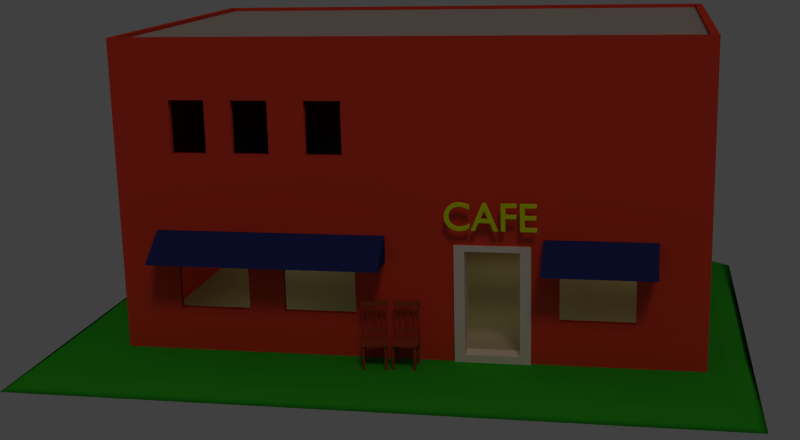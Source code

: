 # Source: cafe.blend  (saved by Blender 2.74.0; exported with 4.5.12 LTS)
import bpy
from mathutils import Matrix  # noqa: F401  (used for matrix-valued properties, if any)

bpy.ops.wm.read_factory_settings(use_empty=True)
scene = bpy.context.scene
scene.name = 'Scene'

# ---- collections
col_collection_1 = bpy.data.collections.new('Collection 1'); scene.collection.children.link(col_collection_1)
col_collection_10 = bpy.data.collections.new('Collection 10'); scene.collection.children.link(col_collection_10)

# ---- materials (node trees are filled in below, after node groups)
mat_wood = bpy.data.materials.new('wood')
mat_wood.alpha_threshold = 0.0
mat_wood.use_transparent_shadow = False
mat_wood.diffuse_color = (0.354, 0.06793, 0.02509, 1.0)
mat_wood.roughness = 0.5
mat_wood.line_color = (0.0, 0.0, 0.0, 1.0)
mat_cement = bpy.data.materials.new('cement')
mat_cement.alpha_threshold = 0.0
mat_cement.use_transparent_shadow = False
mat_cement.diffuse_color = (0.491, 0.491, 0.491, 1.0)
mat_cement.roughness = 0.5
mat_brick = bpy.data.materials.new('brick')
mat_brick.alpha_threshold = 0.0
mat_brick.use_transparent_shadow = False
mat_brick.diffuse_color = (0.7893, 0.06768, 0.03718, 1.0)
mat_brick.roughness = 0.5
mat_material_002 = bpy.data.materials.new('Material.002')
mat_material_002.alpha_threshold = 0.0
mat_material_002.use_transparent_shadow = False
mat_material_002.diffuse_color = (0.7228, 1.0, 0.0, 1.0)
mat_material_002.specular_color = (0.7228, 1.0, 0.0)
mat_material_002.roughness = 0.5
mat_material_002.specular_intensity = 1.0
mat_material_001 = bpy.data.materials.new('Material.001')
mat_material_001.alpha_threshold = 0.0
mat_material_001.use_transparent_shadow = False
mat_material_001.diffuse_color = (0.02257, 0.03801, 0.2058, 1.0)
mat_material_001.roughness = 0.5
mat_grass = bpy.data.materials.new('grass')
mat_grass.alpha_threshold = 0.0
mat_grass.use_transparent_shadow = False
mat_grass.diffuse_color = (0.02945, 0.491, 0.02404, 1.0)
mat_grass.roughness = 0.5
mat_grass.specular_intensity = 0.0

# ---- material node trees

# ---- world
world_world = bpy.data.worlds.new('World'); scene.world = world_world
world_world.color = (0.05088, 0.05088, 0.05088)
world_world.use_sun_shadow = False
world_world.sun_shadow_jitter_overblur = 0.0
world_world.cycles.sampling_method = 'MANUAL'
world_world.cycles.sample_map_resolution = 256

# ---- cameras
cam_camera = bpy.data.cameras.new('Camera')
cam_camera.clip_start = 1.0
cam_camera.clip_end = 200.0
cam_camera.lens = 49.24
cam_camera.sensor_width = 32.0
cam_camera.sensor_height = 18.0
cam_camera.ortho_scale = 7.314
cam_camera.lens_unit = 'FOV'
cam_camera.dof.focus_distance = 0.0
cam_camera.dof.aperture_fstop = 128.0

# ---- lights
light_lamp = bpy.data.lights.new('Lamp', 'SUN')
light_lamp.color = (1.0, 0.6482, 0.4589)
light_lamp.transmission_factor = 0.0
light_lamp.cutoff_distance = 30.0
light_lamp.angle = 0.1993
light_lamp.energy = 0.27
light_lamp.shadow_buffer_clip_start = 1.001
light_lamp.shadow_soft_size = 0.1
light_lamp.shadow_cascade_max_distance = 1000.0
light_lamp.cycles.use_multiple_importance_sampling = False
light_area_006 = bpy.data.lights.new('Area.006', 'AREA')
light_area_006.color = (0.179, 0.3735, 1.0)
light_area_006.transmission_factor = 0.0
light_area_006.energy = 3.927
light_area_006.shadow_buffer_clip_start = 0.5
light_area_006.shadow_soft_size = 0.315
light_area_006.shadow_maximum_resolution = 0.006
light_area_006.use_absolute_resolution = True
light_area_006.size = 0.315
light_area_006.size_y = 0.1
light_area_006.cycles.use_multiple_importance_sampling = False
light_area_005 = bpy.data.lights.new('Area.005', 'AREA')
light_area_005.color = (1.0, 0.947, 0.3368)
light_area_005.transmission_factor = 0.0
light_area_005.energy = 47.12
light_area_005.shadow_buffer_clip_start = 0.5
light_area_005.shadow_soft_size = 0.1
light_area_005.shadow_maximum_resolution = 0.006
light_area_005.use_absolute_resolution = True
light_area_005.size = 0.1
light_area_005.size_y = 0.1
light_area_005.cycles.use_multiple_importance_sampling = False
light_area_004 = bpy.data.lights.new('Area.004', 'AREA')
light_area_004.color = (1.0, 0.947, 0.3368)
light_area_004.transmission_factor = 0.0
light_area_004.energy = 47.12
light_area_004.shadow_buffer_clip_start = 0.5
light_area_004.shadow_soft_size = 0.1
light_area_004.shadow_maximum_resolution = 0.006
light_area_004.use_absolute_resolution = True
light_area_004.size = 0.1
light_area_004.size_y = 0.1
light_area_004.cycles.use_multiple_importance_sampling = False
light_area_003 = bpy.data.lights.new('Area.003', 'AREA')
light_area_003.color = (1.0, 0.947, 0.3368)
light_area_003.transmission_factor = 0.0
light_area_003.energy = 47.12
light_area_003.shadow_buffer_clip_start = 0.5
light_area_003.shadow_soft_size = 0.1
light_area_003.shadow_maximum_resolution = 0.006
light_area_003.use_absolute_resolution = True
light_area_003.size = 0.1
light_area_003.size_y = 0.1
light_area_003.cycles.use_multiple_importance_sampling = False
light_area_002 = bpy.data.lights.new('Area.002', 'AREA')
light_area_002.color = (1.0, 0.947, 0.3368)
light_area_002.transmission_factor = 0.0
light_area_002.energy = 47.12
light_area_002.shadow_buffer_clip_start = 0.5
light_area_002.shadow_soft_size = 0.1
light_area_002.shadow_maximum_resolution = 0.006
light_area_002.use_absolute_resolution = True
light_area_002.size = 0.1
light_area_002.size_y = 0.1
light_area_002.cycles.use_multiple_importance_sampling = False
light_area_001 = bpy.data.lights.new('Area.001', 'AREA')
light_area_001.color = (1.0, 0.947, 0.3368)
light_area_001.transmission_factor = 0.0
light_area_001.energy = 47.12
light_area_001.shadow_buffer_clip_start = 0.5
light_area_001.shadow_soft_size = 0.1
light_area_001.shadow_maximum_resolution = 0.006
light_area_001.use_absolute_resolution = True
light_area_001.size = 0.1
light_area_001.size_y = 0.1
light_area_001.cycles.use_multiple_importance_sampling = False
light_area = bpy.data.lights.new('Area', 'AREA')
light_area.color = (1.0, 0.947, 0.3368)
light_area.transmission_factor = 0.0
light_area.energy = 47.12
light_area.shadow_buffer_clip_start = 0.5
light_area.shadow_soft_size = 0.1
light_area.shadow_maximum_resolution = 0.006
light_area.use_absolute_resolution = True
light_area.size = 0.1
light_area.size_y = 0.1
light_area.cycles.use_multiple_importance_sampling = False

# ---- meshes
me_cube_033 = bpy.data.meshes.new('Cube.033')
me_cube_033.from_pydata([(0.9069, 0.8571, 0.07096), (0.9069, 0.8571, 2.596), (0.9319, 0.8504, 0.07096), (0.9319, 0.8504, 2.596), (0.9502, 0.8321, 0.07096), (0.9502, 0.8321, 2.596), (0.9569, 0.8071, 0.07096), (0.9569, 0.8071, 2.596), (0.9502, 0.7821, 0.07096), (0.9502, 0.7821, 2.596), (0.9319, 0.7638, 0.07096), (0.9319, 0.7638, 2.596), (0.9069, 0.7571, 0.07096), (0.9069, 0.7571, 2.596), (0.8819, 0.7638, 0.07096), (0.8819, 0.7638, 2.596), (0.8636, 0.7821, 0.07096), (0.8636, 0.7821, 2.596), (0.8569, 0.8071, 0.07096), (0.8569, 0.8071, 2.596), (0.8636, 0.8321, 0.07096), (0.8636, 0.8321, 2.596), (0.8819, 0.8504, 0.07096), (0.8819, 0.8504, 2.596), (0.1234, 0.9727, 0.6281), (0.1234, 0.9727, 2.596), (0.1484, 0.966, 0.6281), (0.1484, 0.966, 2.596), (0.1667, 0.9477, 0.6281), (0.1667, 0.9477, 2.596), (0.1734, 0.9227, 0.6281), (0.1734, 0.9227, 2.596), (0.1667, 0.8977, 0.6281), (0.1667, 0.8977, 2.596), (0.1484, 0.8794, 0.6281), (0.1484, 0.8794, 2.596), (0.1234, 0.8727, 0.6281), (0.1234, 0.8727, 2.596), (0.09842, 0.8794, 0.6281), (0.09842, 0.8794, 2.596), (0.08012, 0.8977, 0.6281), (0.08012, 0.8977, 2.596), (0.07342, 0.9227, 0.6281), (0.07342, 0.9227, 2.596), (0.08012, 0.9477, 0.6281), (0.08012, 0.9477, 2.596), (0.09842, 0.966, 0.6281), (0.09842, 0.966, 2.596), (0.5079, 0.9383, 0.6281), (0.5079, 0.9383, 2.596), (0.5329, 0.9316, 0.6281), (0.5329, 0.9316, 2.596), (0.5512, 0.9133, 0.6281), (0.5512, 0.9133, 2.596), (0.5579, 0.8883, 0.6281), (0.5579, 0.8883, 2.596), (0.5512, 0.8633, 0.6281), (0.5512, 0.8633, 2.596), (0.5329, 0.8449, 0.6281), (0.5329, 0.8449, 2.596), (0.5079, 0.8383, 0.6281), (0.5079, 0.8383, 2.596), (0.4829, 0.8449, 0.6281), (0.4829, 0.8449, 2.596), (0.4646, 0.8633, 0.6281), (0.4646, 0.8633, 2.596), (0.4579, 0.8883, 0.6281), (0.4579, 0.8883, 2.596), (0.4646, 0.9133, 0.6281), (0.4646, 0.9133, 2.596), (0.4829, 0.9316, 0.6281), (0.4829, 0.9316, 2.596), (1.0, 0.9056, 0.6479), (1.0, 0.9056, 0.5153), (1.0, 0.6637, 0.6479), (1.0, 0.6637, 0.5153), (-1.0, 0.9056, 0.6479), (-1.0, 0.9056, 0.5153), (-1.0, 0.6637, 0.6479), (-1.0, 0.6637, 0.5153), (1.0, 1.0, 0.08231), (1.0, 1.0, -0.08231), (1.0, -1.0, 0.08231), (1.0, -1.0, -0.08231), (-1.0, 1.0, 0.08231), (-1.0, 1.0, -0.08231), (-1.0, -1.0, 0.08231), (-1.0, -1.0, -0.08231), (-0.9069, 0.8571, 0.07096), (-0.9069, 0.8571, 2.596), (-0.9319, 0.8504, 0.07096), (-0.9319, 0.8504, 2.596), (-0.9502, 0.8321, 0.07096), (-0.9502, 0.8321, 2.596), (-0.9569, 0.8071, 0.07096), (-0.9569, 0.8071, 2.596), (-0.9502, 0.7821, 0.07096), (-0.9502, 0.7821, 2.596), (-0.9319, 0.7638, 0.07096), (-0.9319, 0.7638, 2.596), (-0.9069, 0.7571, 0.07096), (-0.9069, 0.7571, 2.596), (-0.8819, 0.7638, 0.07096), (-0.8819, 0.7638, 2.596), (-0.8636, 0.7821, 0.07096), (-0.8636, 0.7821, 2.596), (-0.8569, 0.8071, 0.07096), (-0.8569, 0.8071, 2.596), (-0.8636, 0.8321, 0.07096), (-0.8636, 0.8321, 2.596), (-0.8819, 0.8504, 0.07096), (-0.8819, 0.8504, 2.596), (-0.1234, 0.9727, 0.6281), (-0.1234, 0.9727, 2.596), (-0.1484, 0.966, 0.6281), (-0.1484, 0.966, 2.596), (-0.1667, 0.9477, 0.6281), (-0.1667, 0.9477, 2.596), (-0.1734, 0.9227, 0.6281), (-0.1734, 0.9227, 2.596), (-0.1667, 0.8977, 0.6281), (-0.1667, 0.8977, 2.596), (-0.1484, 0.8794, 0.6281), (-0.1484, 0.8794, 2.596), (-0.1234, 0.8727, 0.6281), (-0.1234, 0.8727, 2.596), (-0.09842, 0.8794, 0.6281), (-0.09842, 0.8794, 2.596), (-0.08012, 0.8977, 0.6281), (-0.08012, 0.8977, 2.596), (-0.07342, 0.9227, 0.6281), (-0.07342, 0.9227, 2.596), (-0.08012, 0.9477, 0.6281), (-0.08012, 0.9477, 2.596), (-0.09842, 0.966, 0.6281), (-0.09842, 0.966, 2.596), (-0.5079, 0.9383, 0.6281), (-0.5079, 0.9383, 2.596), (-0.5329, 0.9316, 0.6281), (-0.5329, 0.9316, 2.596), (-0.5512, 0.9133, 0.6281), (-0.5512, 0.9133, 2.596), (-0.5579, 0.8883, 0.6281), (-0.5579, 0.8883, 2.596), (-0.5512, 0.8633, 0.6281), (-0.5512, 0.8633, 2.596), (-0.5329, 0.8449, 0.6281), (-0.5329, 0.8449, 2.596), (-0.5079, 0.8383, 0.6281), (-0.5079, 0.8383, 2.596), (-0.4829, 0.8449, 0.6281), (-0.4829, 0.8449, 2.596), (-0.4646, 0.8633, 0.6281), (-0.4646, 0.8633, 2.596), (-0.4579, 0.8883, 0.6281), (-0.4579, 0.8883, 2.596), (-0.4646, 0.9133, 0.6281), (-0.4646, 0.9133, 2.596), (-0.4829, 0.9316, 0.6281), (-0.4829, 0.9316, 2.596), (-0.75, 0.7566, 0.5153), (-0.5, 0.7964, 0.5153), (-0.25, 0.817, 0.5153), (0.0, 0.8272, 0.5153), (0.25, 0.817, 0.5153), (0.5, 0.7964, 0.5153), (0.75, 0.7566, 0.5153), (-0.75, 0.9985, 0.6479), (-0.5, 1.038, 0.6479), (-0.25, 1.059, 0.6479), (0.0, 1.069, 0.6479), (0.25, 1.059, 0.6479), (0.5, 1.038, 0.6479), (0.75, 0.9985, 0.6479), (0.75, 0.7566, 0.6479), (0.5, 0.7964, 0.6479), (0.25, 0.817, 0.6479), (0.0, 0.8272, 0.6479), (-0.25, 0.817, 0.6479), (-0.5, 0.7964, 0.6479), (-0.75, 0.7566, 0.6479), (0.75, 0.9985, 0.5153), (0.5, 1.038, 0.5153), (0.25, 1.059, 0.5153), (0.0, 1.069, 0.5153), (-0.25, 1.059, 0.5153), (-0.5, 1.038, 0.5153), (-0.75, 0.9985, 0.5153), (-1.0, 0.6637, 2.526), (-1.0, 0.6637, 3.0), (1.0, 0.6637, 2.526), (1.0, 0.6637, 3.0), (-1.0, 0.9056, 2.526), (-1.0, 0.9056, 3.0), (1.0, 0.9056, 2.526), (1.0, 0.9056, 3.0), (-0.75, 0.7566, 2.526), (-0.5, 0.7964, 2.526), (-0.25, 0.817, 2.526), (0.0, 0.8272, 2.526), (0.25, 0.817, 2.526), (0.5, 0.7964, 2.526), (0.75, 0.7566, 2.526), (-0.75, 0.9985, 2.9), (-0.5, 1.038, 2.9), (-0.25, 1.059, 2.9), (0.0, 1.069, 2.9), (0.25, 1.059, 2.9), (0.5, 1.038, 2.9), (0.75, 0.9985, 2.9), (0.75, 0.7566, 2.9), (0.5, 0.7964, 2.9), (0.25, 0.817, 2.9), (0.0, 0.8272, 2.9), (-0.25, 0.817, 2.9), (-0.5, 0.7964, 2.9), (-0.75, 0.7566, 2.9), (0.75, 0.9985, 2.526), (0.5, 1.038, 2.526), (0.25, 1.059, 2.526), (0.0, 1.069, 2.526), (-0.25, 1.059, 2.526), (-0.5, 1.038, 2.526), (-0.75, 0.9985, 2.526), (0.8283, 0.9477, -0.06611), (0.8283, 0.9477, -1.96), (-0.8128, 0.9477, -1.96), (-0.8128, 0.9477, -0.06611), (-0.7089, 0.8877, -1.96), (-0.7089, 0.8877, -0.06611), (-0.7089, 0.7677, -1.96), (-0.7089, 0.7677, -0.06611), (-0.8128, 0.7077, -1.96), (-0.8128, 0.7077, -0.06611), (-0.9167, 0.7677, -1.96), (-0.9167, 0.7677, -0.06611), (-0.9167, 0.8877, -1.96), (-0.9167, 0.8877, -0.06611), (0.9322, 0.8877, -1.96), (0.9322, 0.8877, -0.06611), (0.9322, 0.7677, -1.96), (0.9322, 0.7677, -0.06611), (0.8283, 0.7077, -1.96), (0.8283, 0.7077, -0.06611), (0.7244, 0.7677, -1.96), (0.7244, 0.7677, -0.06611), (0.7244, 0.8877, -1.96), (0.7244, 0.8877, -0.06611), (0.8283, -0.6723, -0.06611), (0.8283, -0.6723, -1.96), (0.9322, -0.7323, -1.96), (0.9322, -0.7323, -0.06611), (0.9322, -0.8523, -1.96), (0.9322, -0.8523, -0.06611), (0.8283, -0.9123, -1.96), (0.8283, -0.9123, -0.06611), (0.7244, -0.8523, -1.96), (0.7244, -0.8523, -0.06611), (0.7244, -0.7323, -1.96), (0.7244, -0.7323, -0.06611), (-0.8128, -0.6723, -1.96), (-0.8128, -0.6723, -0.06611), (-0.7089, -0.7323, -1.96), (-0.7089, -0.7323, -0.06611), (-0.7089, -0.8523, -1.96), (-0.7089, -0.8523, -0.06611), (-0.8128, -0.9123, -1.96), (-0.8128, -0.9123, -0.06611), (-0.9167, -0.8523, -1.96), (-0.9167, -0.8523, -0.06611), (-0.9167, -0.7323, -1.96), (-0.9167, -0.7323, -0.06611), (0.7531, -0.7667, -1.115), (0.7531, -0.7667, -0.9207), (0.7531, 0.8172, -1.115), (0.7531, 0.8172, -0.9207), (0.8927, -0.7667, -1.115), (0.8927, -0.7667, -0.9207), (0.8927, 0.8172, -1.115), (0.8927, 0.8172, -0.9207), (-0.8812, -0.7667, -1.115), (-0.8812, -0.7667, -0.9207), (-0.8812, 0.8172, -1.115), (-0.8812, 0.8172, -0.9207), (-0.7415, -0.7667, -1.115), (-0.7415, -0.7667, -0.9207), (-0.7415, 0.8172, -1.115), (-0.7415, 0.8172, -0.9207)], [], [(0, 1, 3, 2), (2, 3, 5, 4), (4, 5, 7, 6), (6, 7, 9, 8), (8, 9, 11, 10), (10, 11, 13, 12), (12, 13, 15, 14), (14, 15, 17, 16), (16, 17, 19, 18), (18, 19, 21, 20), (3, 1, 23, 21, 19, 17, 15, 13, 11, 9, 7, 5), (22, 23, 1, 0), (20, 21, 23, 22), (0, 2, 4, 6, 8, 10, 12, 14, 16, 18, 20, 22), (24, 25, 27, 26), (26, 27, 29, 28), (28, 29, 31, 30), (30, 31, 33, 32), (32, 33, 35, 34), (34, 35, 37, 36), (36, 37, 39, 38), (38, 39, 41, 40), (40, 41, 43, 42), (42, 43, 45, 44), (27, 25, 47, 45, 43, 41, 39, 37, 35, 33, 31, 29), (46, 47, 25, 24), (44, 45, 47, 46), (24, 26, 28, 30, 32, 34, 36, 38, 40, 42, 44, 46), (48, 49, 51, 50), (50, 51, 53, 52), (52, 53, 55, 54), (54, 55, 57, 56), (56, 57, 59, 58), (58, 59, 61, 60), (60, 61, 63, 62), (62, 63, 65, 64), (64, 65, 67, 66), (66, 67, 69, 68), (51, 49, 71, 69, 67, 65, 63, 61, 59, 57, 55, 53), (70, 71, 49, 48), (68, 69, 71, 70), (48, 50, 52, 54, 56, 58, 60, 62, 64, 66, 68, 70), (180, 78, 79, 160), (166, 181, 73, 75), (180, 167, 76, 78), (72, 74, 75, 73), (173, 72, 73, 181), (78, 76, 77, 79), (82, 80, 84, 86), (87, 85, 81, 83), (82, 86, 87, 83), (80, 82, 83, 81), (84, 80, 81, 85), (86, 84, 85, 87), (88, 90, 91, 89), (90, 92, 93, 91), (92, 94, 95, 93), (94, 96, 97, 95), (96, 98, 99, 97), (98, 100, 101, 99), (100, 102, 103, 101), (102, 104, 105, 103), (104, 106, 107, 105), (106, 108, 109, 107), (91, 93, 95, 97, 99, 101, 103, 105, 107, 109, 111, 89), (110, 88, 89, 111), (108, 110, 111, 109), (88, 110, 108, 106, 104, 102, 100, 98, 96, 94, 92, 90), (112, 114, 115, 113), (114, 116, 117, 115), (116, 118, 119, 117), (118, 120, 121, 119), (120, 122, 123, 121), (122, 124, 125, 123), (124, 126, 127, 125), (126, 128, 129, 127), (128, 130, 131, 129), (130, 132, 133, 131), (115, 117, 119, 121, 123, 125, 127, 129, 131, 133, 135, 113), (134, 112, 113, 135), (132, 134, 135, 133), (112, 134, 132, 130, 128, 126, 124, 122, 120, 118, 116, 114), (136, 138, 139, 137), (138, 140, 141, 139), (140, 142, 143, 141), (142, 144, 145, 143), (144, 146, 147, 145), (146, 148, 149, 147), (148, 150, 151, 149), (150, 152, 153, 151), (152, 154, 155, 153), (154, 156, 157, 155), (139, 141, 143, 145, 147, 149, 151, 153, 155, 157, 159, 137), (158, 136, 137, 159), (156, 158, 159, 157), (136, 158, 156, 154, 152, 150, 148, 146, 144, 142, 140, 138), (76, 167, 187, 77), (167, 168, 186, 187), (168, 169, 185, 186), (169, 170, 184, 185), (170, 171, 183, 184), (171, 172, 182, 183), (172, 173, 181, 182), (74, 72, 173, 174), (174, 173, 172, 175), (175, 172, 171, 176), (176, 171, 170, 177), (177, 170, 169, 178), (178, 169, 168, 179), (179, 168, 167, 180), (79, 77, 187, 160), (160, 187, 186, 161), (161, 186, 185, 162), (162, 185, 184, 163), (163, 184, 183, 164), (164, 183, 182, 165), (165, 182, 181, 166), (74, 174, 166, 75), (174, 175, 165, 166), (175, 176, 164, 165), (176, 177, 163, 164), (177, 178, 162, 163), (178, 179, 161, 162), (179, 180, 160, 161), (209, 195, 194, 217), (216, 189, 188, 196), (202, 217, 194, 190), (189, 193, 192, 188), (195, 191, 190, 194), (216, 203, 193, 189), (193, 203, 223, 192), (203, 204, 222, 223), (204, 205, 221, 222), (205, 206, 220, 221), (206, 207, 219, 220), (207, 208, 218, 219), (208, 209, 217, 218), (191, 195, 209, 210), (210, 209, 208, 211), (211, 208, 207, 212), (212, 207, 206, 213), (213, 206, 205, 214), (214, 205, 204, 215), (215, 204, 203, 216), (188, 192, 223, 196), (196, 223, 222, 197), (197, 222, 221, 198), (198, 221, 220, 199), (199, 220, 219, 200), (200, 219, 218, 201), (201, 218, 217, 202), (191, 210, 202, 190), (210, 211, 201, 202), (211, 212, 200, 201), (212, 213, 199, 200), (213, 214, 198, 199), (214, 215, 197, 198), (215, 216, 196, 197), (254, 255, 257, 256), (242, 243, 245, 244), (226, 227, 229, 228), (252, 253, 255, 254), (240, 241, 243, 242), (228, 229, 231, 230), (244, 245, 247, 246), (238, 239, 241, 240), (230, 231, 233, 232), (246, 247, 224, 225), (225, 224, 239, 238), (232, 233, 235, 234), (229, 227, 237, 235, 233, 231), (236, 237, 227, 226), (234, 235, 237, 236), (225, 238, 240, 242, 244, 246), (239, 224, 247, 245, 243, 241), (226, 228, 230, 232, 234, 236), (256, 257, 259, 258), (250, 251, 253, 252), (258, 259, 248, 249), (249, 248, 251, 250), (249, 250, 252, 254, 256, 258), (251, 248, 259, 257, 255, 253), (260, 261, 263, 262), (262, 263, 265, 264), (264, 265, 267, 266), (266, 267, 269, 268), (263, 261, 271, 269, 267, 265), (270, 271, 261, 260), (268, 269, 271, 270), (260, 262, 264, 266, 268, 270), (273, 275, 274, 272), (275, 279, 278, 274), (279, 277, 276, 278), (277, 273, 272, 276), (272, 274, 278, 276), (277, 279, 275, 273), (281, 283, 282, 280), (283, 287, 286, 282), (287, 285, 284, 286), (285, 281, 280, 284), (280, 282, 286, 284), (285, 287, 283, 281)])
me_cube_033.materials.append(mat_wood)
me_cube_033.use_remesh_preserve_volume = False
me_cube_033.use_remesh_preserve_attributes = False
me_cube_033.use_mirror_vertex_groups = False
me_cube_033.update()
me_cube = bpy.data.meshes.new('Cube')
me_cube.from_pydata([(0.9069, 0.8571, 0.07096), (0.9069, 0.8571, 2.596), (0.9319, 0.8504, 0.07096), (0.9319, 0.8504, 2.596), (0.9502, 0.8321, 0.07096), (0.9502, 0.8321, 2.596), (0.9569, 0.8071, 0.07096), (0.9569, 0.8071, 2.596), (0.9502, 0.7821, 0.07096), (0.9502, 0.7821, 2.596), (0.9319, 0.7638, 0.07096), (0.9319, 0.7638, 2.596), (0.9069, 0.7571, 0.07096), (0.9069, 0.7571, 2.596), (0.8819, 0.7638, 0.07096), (0.8819, 0.7638, 2.596), (0.8636, 0.7821, 0.07096), (0.8636, 0.7821, 2.596), (0.8569, 0.8071, 0.07096), (0.8569, 0.8071, 2.596), (0.8636, 0.8321, 0.07096), (0.8636, 0.8321, 2.596), (0.8819, 0.8504, 0.07096), (0.8819, 0.8504, 2.596), (0.1234, 0.9727, 0.6281), (0.1234, 0.9727, 2.596), (0.1484, 0.966, 0.6281), (0.1484, 0.966, 2.596), (0.1667, 0.9477, 0.6281), (0.1667, 0.9477, 2.596), (0.1734, 0.9227, 0.6281), (0.1734, 0.9227, 2.596), (0.1667, 0.8977, 0.6281), (0.1667, 0.8977, 2.596), (0.1484, 0.8794, 0.6281), (0.1484, 0.8794, 2.596), (0.1234, 0.8727, 0.6281), (0.1234, 0.8727, 2.596), (0.09842, 0.8794, 0.6281), (0.09842, 0.8794, 2.596), (0.08012, 0.8977, 0.6281), (0.08012, 0.8977, 2.596), (0.07342, 0.9227, 0.6281), (0.07342, 0.9227, 2.596), (0.08012, 0.9477, 0.6281), (0.08012, 0.9477, 2.596), (0.09842, 0.966, 0.6281), (0.09842, 0.966, 2.596), (0.5079, 0.9383, 0.6281), (0.5079, 0.9383, 2.596), (0.5329, 0.9316, 0.6281), (0.5329, 0.9316, 2.596), (0.5512, 0.9133, 0.6281), (0.5512, 0.9133, 2.596), (0.5579, 0.8883, 0.6281), (0.5579, 0.8883, 2.596), (0.5512, 0.8633, 0.6281), (0.5512, 0.8633, 2.596), (0.5329, 0.8449, 0.6281), (0.5329, 0.8449, 2.596), (0.5079, 0.8383, 0.6281), (0.5079, 0.8383, 2.596), (0.4829, 0.8449, 0.6281), (0.4829, 0.8449, 2.596), (0.4646, 0.8633, 0.6281), (0.4646, 0.8633, 2.596), (0.4579, 0.8883, 0.6281), (0.4579, 0.8883, 2.596), (0.4646, 0.9133, 0.6281), (0.4646, 0.9133, 2.596), (0.4829, 0.9316, 0.6281), (0.4829, 0.9316, 2.596), (1.0, 0.9056, 0.6479), (1.0, 0.9056, 0.5153), (1.0, 0.6637, 0.6479), (1.0, 0.6637, 0.5153), (-1.0, 0.9056, 0.6479), (-1.0, 0.9056, 0.5153), (-1.0, 0.6637, 0.6479), (-1.0, 0.6637, 0.5153), (1.0, 1.0, 0.08231), (1.0, 1.0, -0.08231), (1.0, -1.0, 0.08231), (1.0, -1.0, -0.08231), (-1.0, 1.0, 0.08231), (-1.0, 1.0, -0.08231), (-1.0, -1.0, 0.08231), (-1.0, -1.0, -0.08231), (-0.9069, 0.8571, 0.07096), (-0.9069, 0.8571, 2.596), (-0.9319, 0.8504, 0.07096), (-0.9319, 0.8504, 2.596), (-0.9502, 0.8321, 0.07096), (-0.9502, 0.8321, 2.596), (-0.9569, 0.8071, 0.07096), (-0.9569, 0.8071, 2.596), (-0.9502, 0.7821, 0.07096), (-0.9502, 0.7821, 2.596), (-0.9319, 0.7638, 0.07096), (-0.9319, 0.7638, 2.596), (-0.9069, 0.7571, 0.07096), (-0.9069, 0.7571, 2.596), (-0.8819, 0.7638, 0.07096), (-0.8819, 0.7638, 2.596), (-0.8636, 0.7821, 0.07096), (-0.8636, 0.7821, 2.596), (-0.8569, 0.8071, 0.07096), (-0.8569, 0.8071, 2.596), (-0.8636, 0.8321, 0.07096), (-0.8636, 0.8321, 2.596), (-0.8819, 0.8504, 0.07096), (-0.8819, 0.8504, 2.596), (-0.1234, 0.9727, 0.6281), (-0.1234, 0.9727, 2.596), (-0.1484, 0.966, 0.6281), (-0.1484, 0.966, 2.596), (-0.1667, 0.9477, 0.6281), (-0.1667, 0.9477, 2.596), (-0.1734, 0.9227, 0.6281), (-0.1734, 0.9227, 2.596), (-0.1667, 0.8977, 0.6281), (-0.1667, 0.8977, 2.596), (-0.1484, 0.8794, 0.6281), (-0.1484, 0.8794, 2.596), (-0.1234, 0.8727, 0.6281), (-0.1234, 0.8727, 2.596), (-0.09842, 0.8794, 0.6281), (-0.09842, 0.8794, 2.596), (-0.08012, 0.8977, 0.6281), (-0.08012, 0.8977, 2.596), (-0.07342, 0.9227, 0.6281), (-0.07342, 0.9227, 2.596), (-0.08012, 0.9477, 0.6281), (-0.08012, 0.9477, 2.596), (-0.09842, 0.966, 0.6281), (-0.09842, 0.966, 2.596), (-0.5079, 0.9383, 0.6281), (-0.5079, 0.9383, 2.596), (-0.5329, 0.9316, 0.6281), (-0.5329, 0.9316, 2.596), (-0.5512, 0.9133, 0.6281), (-0.5512, 0.9133, 2.596), (-0.5579, 0.8883, 0.6281), (-0.5579, 0.8883, 2.596), (-0.5512, 0.8633, 0.6281), (-0.5512, 0.8633, 2.596), (-0.5329, 0.8449, 0.6281), (-0.5329, 0.8449, 2.596), (-0.5079, 0.8383, 0.6281), (-0.5079, 0.8383, 2.596), (-0.4829, 0.8449, 0.6281), (-0.4829, 0.8449, 2.596), (-0.4646, 0.8633, 0.6281), (-0.4646, 0.8633, 2.596), (-0.4579, 0.8883, 0.6281), (-0.4579, 0.8883, 2.596), (-0.4646, 0.9133, 0.6281), (-0.4646, 0.9133, 2.596), (-0.4829, 0.9316, 0.6281), (-0.4829, 0.9316, 2.596), (-0.75, 0.7566, 0.5153), (-0.5, 0.7964, 0.5153), (-0.25, 0.817, 0.5153), (0.0, 0.8272, 0.5153), (0.25, 0.817, 0.5153), (0.5, 0.7964, 0.5153), (0.75, 0.7566, 0.5153), (-0.75, 0.9985, 0.6479), (-0.5, 1.038, 0.6479), (-0.25, 1.059, 0.6479), (0.0, 1.069, 0.6479), (0.25, 1.059, 0.6479), (0.5, 1.038, 0.6479), (0.75, 0.9985, 0.6479), (0.75, 0.7566, 0.6479), (0.5, 0.7964, 0.6479), (0.25, 0.817, 0.6479), (0.0, 0.8272, 0.6479), (-0.25, 0.817, 0.6479), (-0.5, 0.7964, 0.6479), (-0.75, 0.7566, 0.6479), (0.75, 0.9985, 0.5153), (0.5, 1.038, 0.5153), (0.25, 1.059, 0.5153), (0.0, 1.069, 0.5153), (-0.25, 1.059, 0.5153), (-0.5, 1.038, 0.5153), (-0.75, 0.9985, 0.5153), (-1.0, 0.6637, 2.526), (-1.0, 0.6637, 3.0), (1.0, 0.6637, 2.526), (1.0, 0.6637, 3.0), (-1.0, 0.9056, 2.526), (-1.0, 0.9056, 3.0), (1.0, 0.9056, 2.526), (1.0, 0.9056, 3.0), (-0.75, 0.7566, 2.526), (-0.5, 0.7964, 2.526), (-0.25, 0.817, 2.526), (0.0, 0.8272, 2.526), (0.25, 0.817, 2.526), (0.5, 0.7964, 2.526), (0.75, 0.7566, 2.526), (-0.75, 0.9985, 2.9), (-0.5, 1.038, 2.9), (-0.25, 1.059, 2.9), (0.0, 1.069, 2.9), (0.25, 1.059, 2.9), (0.5, 1.038, 2.9), (0.75, 0.9985, 2.9), (0.75, 0.7566, 2.9), (0.5, 0.7964, 2.9), (0.25, 0.817, 2.9), (0.0, 0.8272, 2.9), (-0.25, 0.817, 2.9), (-0.5, 0.7964, 2.9), (-0.75, 0.7566, 2.9), (0.75, 0.9985, 2.526), (0.5, 1.038, 2.526), (0.25, 1.059, 2.526), (0.0, 1.069, 2.526), (-0.25, 1.059, 2.526), (-0.5, 1.038, 2.526), (-0.75, 0.9985, 2.526), (0.8283, 0.9477, -0.06611), (0.8283, 0.9477, -1.96), (-0.8128, 0.9477, -1.96), (-0.8128, 0.9477, -0.06611), (-0.7089, 0.8877, -1.96), (-0.7089, 0.8877, -0.06611), (-0.7089, 0.7677, -1.96), (-0.7089, 0.7677, -0.06611), (-0.8128, 0.7077, -1.96), (-0.8128, 0.7077, -0.06611), (-0.9167, 0.7677, -1.96), (-0.9167, 0.7677, -0.06611), (-0.9167, 0.8877, -1.96), (-0.9167, 0.8877, -0.06611), (0.9322, 0.8877, -1.96), (0.9322, 0.8877, -0.06611), (0.9322, 0.7677, -1.96), (0.9322, 0.7677, -0.06611), (0.8283, 0.7077, -1.96), (0.8283, 0.7077, -0.06611), (0.7244, 0.7677, -1.96), (0.7244, 0.7677, -0.06611), (0.7244, 0.8877, -1.96), (0.7244, 0.8877, -0.06611), (0.8283, -0.6723, -0.06611), (0.8283, -0.6723, -1.96), (0.9322, -0.7323, -1.96), (0.9322, -0.7323, -0.06611), (0.9322, -0.8523, -1.96), (0.9322, -0.8523, -0.06611), (0.8283, -0.9123, -1.96), (0.8283, -0.9123, -0.06611), (0.7244, -0.8523, -1.96), (0.7244, -0.8523, -0.06611), (0.7244, -0.7323, -1.96), (0.7244, -0.7323, -0.06611), (-0.8128, -0.6723, -1.96), (-0.8128, -0.6723, -0.06611), (-0.7089, -0.7323, -1.96), (-0.7089, -0.7323, -0.06611), (-0.7089, -0.8523, -1.96), (-0.7089, -0.8523, -0.06611), (-0.8128, -0.9123, -1.96), (-0.8128, -0.9123, -0.06611), (-0.9167, -0.8523, -1.96), (-0.9167, -0.8523, -0.06611), (-0.9167, -0.7323, -1.96), (-0.9167, -0.7323, -0.06611), (0.7531, -0.7667, -1.115), (0.7531, -0.7667, -0.9207), (0.7531, 0.8172, -1.115), (0.7531, 0.8172, -0.9207), (0.8927, -0.7667, -1.115), (0.8927, -0.7667, -0.9207), (0.8927, 0.8172, -1.115), (0.8927, 0.8172, -0.9207), (-0.8812, -0.7667, -1.115), (-0.8812, -0.7667, -0.9207), (-0.8812, 0.8172, -1.115), (-0.8812, 0.8172, -0.9207), (-0.7415, -0.7667, -1.115), (-0.7415, -0.7667, -0.9207), (-0.7415, 0.8172, -1.115), (-0.7415, 0.8172, -0.9207)], [], [(0, 1, 3, 2), (2, 3, 5, 4), (4, 5, 7, 6), (6, 7, 9, 8), (8, 9, 11, 10), (10, 11, 13, 12), (12, 13, 15, 14), (14, 15, 17, 16), (16, 17, 19, 18), (18, 19, 21, 20), (3, 1, 23, 21, 19, 17, 15, 13, 11, 9, 7, 5), (22, 23, 1, 0), (20, 21, 23, 22), (0, 2, 4, 6, 8, 10, 12, 14, 16, 18, 20, 22), (24, 25, 27, 26), (26, 27, 29, 28), (28, 29, 31, 30), (30, 31, 33, 32), (32, 33, 35, 34), (34, 35, 37, 36), (36, 37, 39, 38), (38, 39, 41, 40), (40, 41, 43, 42), (42, 43, 45, 44), (27, 25, 47, 45, 43, 41, 39, 37, 35, 33, 31, 29), (46, 47, 25, 24), (44, 45, 47, 46), (24, 26, 28, 30, 32, 34, 36, 38, 40, 42, 44, 46), (48, 49, 51, 50), (50, 51, 53, 52), (52, 53, 55, 54), (54, 55, 57, 56), (56, 57, 59, 58), (58, 59, 61, 60), (60, 61, 63, 62), (62, 63, 65, 64), (64, 65, 67, 66), (66, 67, 69, 68), (51, 49, 71, 69, 67, 65, 63, 61, 59, 57, 55, 53), (70, 71, 49, 48), (68, 69, 71, 70), (48, 50, 52, 54, 56, 58, 60, 62, 64, 66, 68, 70), (180, 78, 79, 160), (166, 181, 73, 75), (180, 167, 76, 78), (72, 74, 75, 73), (173, 72, 73, 181), (78, 76, 77, 79), (82, 80, 84, 86), (87, 85, 81, 83), (82, 86, 87, 83), (80, 82, 83, 81), (84, 80, 81, 85), (86, 84, 85, 87), (88, 90, 91, 89), (90, 92, 93, 91), (92, 94, 95, 93), (94, 96, 97, 95), (96, 98, 99, 97), (98, 100, 101, 99), (100, 102, 103, 101), (102, 104, 105, 103), (104, 106, 107, 105), (106, 108, 109, 107), (91, 93, 95, 97, 99, 101, 103, 105, 107, 109, 111, 89), (110, 88, 89, 111), (108, 110, 111, 109), (88, 110, 108, 106, 104, 102, 100, 98, 96, 94, 92, 90), (112, 114, 115, 113), (114, 116, 117, 115), (116, 118, 119, 117), (118, 120, 121, 119), (120, 122, 123, 121), (122, 124, 125, 123), (124, 126, 127, 125), (126, 128, 129, 127), (128, 130, 131, 129), (130, 132, 133, 131), (115, 117, 119, 121, 123, 125, 127, 129, 131, 133, 135, 113), (134, 112, 113, 135), (132, 134, 135, 133), (112, 134, 132, 130, 128, 126, 124, 122, 120, 118, 116, 114), (136, 138, 139, 137), (138, 140, 141, 139), (140, 142, 143, 141), (142, 144, 145, 143), (144, 146, 147, 145), (146, 148, 149, 147), (148, 150, 151, 149), (150, 152, 153, 151), (152, 154, 155, 153), (154, 156, 157, 155), (139, 141, 143, 145, 147, 149, 151, 153, 155, 157, 159, 137), (158, 136, 137, 159), (156, 158, 159, 157), (136, 158, 156, 154, 152, 150, 148, 146, 144, 142, 140, 138), (76, 167, 187, 77), (167, 168, 186, 187), (168, 169, 185, 186), (169, 170, 184, 185), (170, 171, 183, 184), (171, 172, 182, 183), (172, 173, 181, 182), (74, 72, 173, 174), (174, 173, 172, 175), (175, 172, 171, 176), (176, 171, 170, 177), (177, 170, 169, 178), (178, 169, 168, 179), (179, 168, 167, 180), (79, 77, 187, 160), (160, 187, 186, 161), (161, 186, 185, 162), (162, 185, 184, 163), (163, 184, 183, 164), (164, 183, 182, 165), (165, 182, 181, 166), (74, 174, 166, 75), (174, 175, 165, 166), (175, 176, 164, 165), (176, 177, 163, 164), (177, 178, 162, 163), (178, 179, 161, 162), (179, 180, 160, 161), (209, 195, 194, 217), (216, 189, 188, 196), (202, 217, 194, 190), (189, 193, 192, 188), (195, 191, 190, 194), (216, 203, 193, 189), (193, 203, 223, 192), (203, 204, 222, 223), (204, 205, 221, 222), (205, 206, 220, 221), (206, 207, 219, 220), (207, 208, 218, 219), (208, 209, 217, 218), (191, 195, 209, 210), (210, 209, 208, 211), (211, 208, 207, 212), (212, 207, 206, 213), (213, 206, 205, 214), (214, 205, 204, 215), (215, 204, 203, 216), (188, 192, 223, 196), (196, 223, 222, 197), (197, 222, 221, 198), (198, 221, 220, 199), (199, 220, 219, 200), (200, 219, 218, 201), (201, 218, 217, 202), (191, 210, 202, 190), (210, 211, 201, 202), (211, 212, 200, 201), (212, 213, 199, 200), (213, 214, 198, 199), (214, 215, 197, 198), (215, 216, 196, 197), (254, 255, 257, 256), (242, 243, 245, 244), (226, 227, 229, 228), (252, 253, 255, 254), (240, 241, 243, 242), (228, 229, 231, 230), (244, 245, 247, 246), (238, 239, 241, 240), (230, 231, 233, 232), (246, 247, 224, 225), (225, 224, 239, 238), (232, 233, 235, 234), (229, 227, 237, 235, 233, 231), (236, 237, 227, 226), (234, 235, 237, 236), (225, 238, 240, 242, 244, 246), (239, 224, 247, 245, 243, 241), (226, 228, 230, 232, 234, 236), (256, 257, 259, 258), (250, 251, 253, 252), (258, 259, 248, 249), (249, 248, 251, 250), (249, 250, 252, 254, 256, 258), (251, 248, 259, 257, 255, 253), (260, 261, 263, 262), (262, 263, 265, 264), (264, 265, 267, 266), (266, 267, 269, 268), (263, 261, 271, 269, 267, 265), (270, 271, 261, 260), (268, 269, 271, 270), (260, 262, 264, 266, 268, 270), (273, 275, 274, 272), (275, 279, 278, 274), (279, 277, 276, 278), (277, 273, 272, 276), (272, 274, 278, 276), (277, 279, 275, 273), (281, 283, 282, 280), (283, 287, 286, 282), (287, 285, 284, 286), (285, 281, 280, 284), (280, 282, 286, 284), (285, 287, 283, 281)])
me_cube.materials.append(mat_wood)
me_cube.use_remesh_preserve_volume = False
me_cube.use_remesh_preserve_attributes = False
me_cube.use_mirror_vertex_groups = False
me_cube.update()
me_cube_2257 = bpy.data.meshes.new('Cube.2257')
me_cube_2257.from_pydata([(-24.33, -1.0, -1.0), (-24.33, -1.0, 1.0), (-24.33, 27.84, -1.0), (-24.33, 27.84, 1.0), (19.57, -1.0, -1.0), (19.57, -1.0, 1.0), (19.57, 27.84, -1.0), (19.57, 27.84, 1.0)], [], [(1, 3, 2, 0), (3, 7, 6, 2), (7, 5, 4, 6), (5, 1, 0, 4), (0, 2, 6, 4), (5, 7, 3, 1)])
me_cube_2257.materials.append(mat_cement)
me_cube_2257.use_remesh_preserve_volume = False
me_cube_2257.use_remesh_preserve_attributes = False
me_cube_2257.use_mirror_vertex_groups = False
me_cube_2257.update()
me_cube_2256 = bpy.data.meshes.new('Cube.2256')
me_cube_2256.from_pydata([(-0.9912, -1.0, -11.87), (-0.9912, -1.0, 14.05), (-0.9912, 1.0, -11.87), (-0.9912, 1.0, 14.05), (0.9807, -1.0, -11.87), (0.9807, -1.0, 14.05), (0.9807, 1.0, -11.87), (0.9807, 1.0, 14.05), (-0.9912, -1.0, -6.897), (-0.9912, -1.0, -2.814), (-0.9912, -1.0, -1.716), (-0.9912, -1.0, 5.31), (-0.9912, -1.0, 9.38), (-0.9912, 1.0, 9.38), (-0.9912, 1.0, 5.31), (-0.9912, 1.0, -1.716), (-0.9912, 1.0, -2.814), (-0.9912, 1.0, -6.897), (0.9807, 1.0, 9.38), (0.9807, 1.0, 5.31), (0.9807, 1.0, -1.716), (0.9807, 1.0, -2.814), (0.9807, 1.0, -6.897), (0.9807, -1.0, 9.38), (0.9807, -1.0, 5.31), (0.9807, -1.0, -1.716), (0.9807, -1.0, -2.814), (0.9807, -1.0, -6.897), (-0.7888, 1.0, 14.05), (-0.6674, 1.0, 14.05), (-0.5749, 1.0, 14.05), (-0.5432, 1.0, 14.05), (-0.4508, 1.0, 14.05), (-0.4198, 1.0, 14.05), (-0.3263, 1.0, 14.05), (-0.2032, 1.0, 14.05), (-0.172, 1.0, 14.05), (0.1984, 1.0, 14.05), (0.3794, 1.0, 14.05), (0.5055, 1.0, 14.05), (0.7518, 1.0, 14.05), (0.7518, 1.0, -11.87), (0.5055, 1.0, -11.87), (0.3794, 1.0, -11.87), (0.1984, 1.0, -11.87), (-0.172, 1.0, -11.87), (-0.2032, 1.0, -11.87), (-0.3263, 1.0, -11.87), (-0.4198, 1.0, -11.87), (-0.4508, 1.0, -11.87), (-0.5432, 1.0, -11.87), (-0.5749, 1.0, -11.87), (-0.6674, 1.0, -11.87), (-0.7888, 1.0, -11.87), (0.7518, -1.0, 14.05), (0.5055, -1.0, 14.05), (0.3794, -1.0, 14.05), (0.1984, -1.0, 14.05), (-0.172, -1.0, 14.05), (-0.2032, -1.0, 14.05), (-0.3263, -1.0, 14.05), (-0.4198, -1.0, 14.05), (-0.4508, -1.0, 14.05), (-0.5432, -1.0, 14.05), (-0.5749, -1.0, 14.05), (-0.6674, -1.0, 14.05), (-0.7888, -1.0, 14.05), (-0.7888, -1.0, -11.87), (-0.6674, -1.0, -11.87), (-0.5749, -1.0, -11.87), (-0.5432, -1.0, -11.87), (-0.4508, -1.0, -11.87), (-0.4198, -1.0, -11.87), (-0.3263, -1.0, -11.87), (-0.2032, -1.0, -11.87), (-0.172, -1.0, -11.87), (0.1984, -1.0, -11.87), (0.3794, -1.0, -11.87), (0.5055, -1.0, -11.87), (0.7518, -1.0, -11.87), (-0.7888, -1.0, 9.38), (-0.6674, -1.0, 9.38), (-0.5749, -1.0, 9.38), (-0.5432, -1.0, 9.38), (-0.4508, -1.0, 9.38), (-0.4198, -1.0, 9.38), (-0.3263, -1.0, 9.38), (-0.2032, -1.0, 9.38), (-0.172, -1.0, 9.38), (0.1984, -1.0, 9.38), (0.3794, -1.0, 9.38), (0.5055, -1.0, 9.38), (0.7518, -1.0, 9.38), (-0.7888, -1.0, 5.31), (-0.6674, -1.0, 5.31), (-0.5749, -1.0, 5.31), (-0.5432, -1.0, 5.31), (-0.4508, -1.0, 5.31), (-0.4198, -1.0, 5.31), (-0.3263, -1.0, 5.31), (-0.2032, -1.0, 5.31), (-0.172, -1.0, 5.31), (0.1984, -1.0, 5.31), (0.3794, -1.0, 5.31), (0.5055, -1.0, 5.31), (0.7518, -1.0, 5.31), (-0.7888, -1.0, -1.716), (-0.6674, -1.0, -1.716), (-0.5749, -1.0, -1.716), (-0.5432, -1.0, -1.716), (-0.4508, -1.0, -1.716), (-0.4198, -1.0, -1.716), (-0.3263, -1.0, -1.716), (-0.2032, -1.0, -1.716), (-0.172, -1.0, -1.716), (0.1984, -1.0, -1.716), (0.3794, -1.0, -1.716), (0.5055, -1.0, -1.716), (0.7518, -1.0, -1.716), (-0.7888, -1.0, -2.814), (-0.6674, -1.0, -2.814), (-0.5749, -1.0, -2.814), (-0.5432, -1.0, -2.814), (-0.4508, -1.0, -2.814), (-0.4198, -1.0, -2.814), (-0.3263, -1.0, -2.814), (-0.2032, -1.0, -2.814), (-0.172, -1.0, -2.814), (0.1984, -1.0, -2.814), (0.3794, -1.0, -2.814), (0.5055, -1.0, -2.814), (0.7518, -1.0, -2.814), (-0.7888, -1.0, -6.897), (-0.6674, -1.0, -6.897), (-0.5749, -1.0, -6.897), (-0.5432, -1.0, -6.897), (-0.4508, -1.0, -6.897), (-0.4198, -1.0, -6.897), (-0.3263, -1.0, -6.897), (-0.2032, -1.0, -6.897), (-0.172, -1.0, -6.897), (0.1984, -1.0, -6.897), (0.3794, -1.0, -6.897), (0.5055, -1.0, -6.897), (0.7518, -1.0, -6.897), (0.7518, 1.0, 9.38), (0.5055, 1.0, 9.38), (0.3794, 1.0, 9.38), (0.1984, 1.0, 9.38), (-0.172, 1.0, 9.38), (-0.2032, 1.0, 9.38), (-0.3263, 1.0, 9.38), (-0.4198, 1.0, 9.38), (-0.4508, 1.0, 9.38), (-0.5432, 1.0, 9.38), (-0.5749, 1.0, 9.38), (-0.6674, 1.0, 9.38), (-0.7888, 1.0, 9.38), (0.7518, 1.0, 5.31), (0.5055, 1.0, 5.31), (0.3794, 1.0, 5.31), (0.1984, 1.0, 5.31), (-0.172, 1.0, 5.31), (-0.2032, 1.0, 5.31), (-0.3263, 1.0, 5.31), (-0.4198, 1.0, 5.31), (-0.4508, 1.0, 5.31), (-0.5432, 1.0, 5.31), (-0.5749, 1.0, 5.31), (-0.6674, 1.0, 5.31), (-0.7888, 1.0, 5.31), (0.7518, 1.0, -1.716), (0.5055, 1.0, -1.716), (0.3794, 1.0, -1.716), (0.1984, 1.0, -1.716), (-0.172, 1.0, -1.716), (-0.2032, 1.0, -1.716), (-0.3263, 1.0, -1.716), (-0.4198, 1.0, -1.716), (-0.4508, 1.0, -1.716), (-0.5432, 1.0, -1.716), (-0.5749, 1.0, -1.716), (-0.6674, 1.0, -1.716), (-0.7888, 1.0, -1.716), (0.7518, 1.0, -2.814), (0.5055, 1.0, -2.814), (0.3794, 1.0, -2.814), (0.1984, 1.0, -2.814), (-0.172, 1.0, -2.814), (-0.2032, 1.0, -2.814), (-0.3263, 1.0, -2.814), (-0.4198, 1.0, -2.814), (-0.4508, 1.0, -2.814), (-0.5432, 1.0, -2.814), (-0.5749, 1.0, -2.814), (-0.6674, 1.0, -2.814), (-0.7888, 1.0, -2.814), (0.7518, 1.0, -6.897), (0.5055, 1.0, -6.897), (0.3794, 1.0, -6.897), (0.1984, 1.0, -6.897), (-0.172, 1.0, -6.897), (-0.2032, 1.0, -6.897), (-0.3263, 1.0, -6.897), (-0.4198, 1.0, -6.897), (-0.4508, 1.0, -6.897), (-0.5432, 1.0, -6.897), (-0.5749, 1.0, -6.897), (-0.6674, 1.0, -6.897), (-0.7888, 1.0, -6.897), (-0.9688, -1.0, 14.05), (-0.9688, -1.0, -11.87), (-0.9688, -1.0, 9.38), (-0.9688, -1.0, 5.31), (-0.9688, -1.0, -1.716), (-0.9688, -1.0, -2.814), (-0.9688, -1.0, -6.897), (-0.9912, -132.0, 9.38), (-0.9912, -132.0, 14.05), (-0.9688, -132.0, 14.05), (-0.9912, -132.0, -11.87), (-0.9912, -132.0, -6.897), (-0.9912, -132.0, -2.814), (-0.9912, -132.0, -1.716), (-0.9912, -132.0, 5.31), (-0.9688, -132.0, -11.87), (-0.9688, -132.0, 9.38), (-0.9688, -132.0, 5.31), (-0.9688, -132.0, -1.716), (-0.9688, -132.0, -2.814), (-0.9688, -132.0, -6.897), (-0.9688, -129.9, 5.31), (-0.9688, -129.9, 14.05), (-0.9688, -129.9, 9.38), (-0.9688, -129.9, -6.897), (-0.9688, -129.9, -11.87), (-0.9688, -129.9, -1.716), (-0.9688, -129.9, -2.814), (0.9566, -129.9, 14.05), (0.9566, -132.0, 14.05), (0.9566, -129.9, -6.897), (0.9566, -132.0, -6.897), (0.9566, -132.0, -2.814), (0.9566, -132.0, -1.716), (0.9566, -132.0, 5.31), (0.9566, -132.0, 9.38), (0.9566, -132.0, -11.87), (0.9566, -129.9, 5.31), (0.9566, -129.9, 9.38), (0.9566, -129.9, -11.87), (0.9566, -129.9, -1.716), (0.9566, -129.9, -2.814), (0.954, -1.0, -11.87), (0.954, -1.0, 9.38), (0.954, -1.0, 5.31), (0.954, -1.0, -1.716), (0.954, -1.0, -2.814), (0.954, -1.0, -6.897), (0.954, -1.0, 14.05), (0.954, -1.0, -11.87), (0.954, -1.0, 9.38), (0.954, -1.0, 5.31), (0.954, -1.0, -1.716), (0.954, -1.0, -2.814), (0.954, -1.0, -6.897), (0.954, -1.0, 14.05), (0.9807, -132.3, -6.897), (0.9807, -132.3, -11.87), (0.954, -132.3, -11.87), (0.9807, -132.3, 14.05), (0.9807, -132.3, 9.38), (0.9807, -132.3, 5.31), (0.9807, -132.3, -1.716), (0.9807, -132.3, -2.814), (0.954, -132.3, 9.38), (0.954, -132.3, 5.31), (0.954, -132.3, -1.716), (0.954, -132.3, -2.814), (0.954, -132.3, -6.897), (0.954, -132.3, 14.05)], [], [(8, 17, 2, 0), (197, 22, 6, 41), (22, 27, 4, 6), (235, 234, 240, 249), (79, 41, 6, 4, 252), (66, 28, 3, 1, 210), (233, 232, 238, 248), (231, 233, 248, 247), (236, 231, 247, 250), (237, 236, 250, 251), (234, 237, 251, 240), (7, 5, 23, 18), (18, 23, 24, 19), (19, 24, 25, 20), (20, 25, 26, 21), (21, 26, 27, 22), (40, 7, 18, 145), (145, 18, 19, 158), (158, 19, 20, 171), (171, 20, 21, 184), (184, 21, 22, 197), (1, 3, 13, 12), (12, 13, 14, 11), (11, 14, 15, 10), (10, 15, 16, 9), (9, 16, 17, 8), (16, 196, 209, 17), (193, 192, 205, 206), (192, 191, 204, 205), (188, 187, 200, 201), (186, 185, 198, 199), (15, 183, 196, 16), (183, 182, 195, 196), (182, 181, 194, 195), (181, 180, 193, 194), (180, 179, 192, 193), (179, 178, 191, 192), (178, 177, 190, 191), (177, 176, 189, 190), (176, 175, 188, 189), (175, 174, 187, 188), (173, 172, 185, 186), (172, 171, 184, 185), (14, 170, 183, 15), (170, 169, 182, 183), (169, 168, 181, 182), (168, 167, 180, 181), (167, 166, 179, 180), (166, 165, 178, 179), (165, 164, 177, 178), (164, 163, 176, 177), (163, 162, 175, 176), (162, 161, 174, 175), (161, 160, 173, 174), (160, 159, 172, 173), (159, 158, 171, 172), (13, 157, 170, 14), (156, 155, 168, 169), (153, 152, 165, 166), (152, 151, 164, 165), (150, 149, 162, 163), (149, 148, 161, 162), (148, 147, 160, 161), (147, 146, 159, 160), (146, 145, 158, 159), (3, 28, 157, 13), (28, 29, 156, 157), (29, 30, 155, 156), (30, 31, 154, 155), (31, 32, 153, 154), (32, 33, 152, 153), (33, 34, 151, 152), (34, 35, 150, 151), (35, 36, 149, 150), (36, 37, 148, 149), (37, 38, 147, 148), (38, 39, 146, 147), (39, 40, 145, 146), (256, 131, 144, 257), (130, 129, 142, 143), (128, 127, 140, 141), (124, 123, 136, 137), (123, 122, 135, 136), (255, 118, 131, 256), (118, 117, 130, 131), (117, 116, 129, 130), (115, 114, 127, 128), (114, 113, 126, 127), (113, 112, 125, 126), (112, 111, 124, 125), (111, 110, 123, 124), (110, 109, 122, 123), (109, 108, 121, 122), (108, 107, 120, 121), (107, 106, 119, 120), (254, 105, 118, 255), (105, 104, 117, 118), (104, 103, 116, 117), (103, 102, 115, 116), (102, 101, 114, 115), (101, 100, 113, 114), (100, 99, 112, 113), (99, 98, 111, 112), (98, 97, 110, 111), (97, 96, 109, 110), (96, 95, 108, 109), (95, 94, 107, 108), (94, 93, 106, 107), (253, 92, 105, 254), (92, 91, 104, 105), (91, 90, 103, 104), (90, 89, 102, 103), (89, 88, 101, 102), (88, 87, 100, 101), (86, 85, 98, 99), (85, 84, 97, 98), (82, 81, 94, 95), (258, 54, 92, 253), (54, 55, 91, 92), (55, 56, 90, 91), (56, 57, 89, 90), (57, 58, 88, 89), (58, 59, 87, 88), (59, 60, 86, 87), (60, 61, 85, 86), (61, 62, 84, 85), (62, 63, 83, 84), (63, 64, 82, 83), (64, 65, 81, 82), (65, 66, 80, 81), (5, 7, 40, 54, 258), (54, 40, 39, 55), (55, 39, 38, 56), (56, 38, 37, 57), (57, 37, 36, 58), (58, 36, 35, 59), (59, 35, 34, 60), (60, 34, 33, 61), (61, 33, 32, 62), (62, 32, 31, 63), (63, 31, 30, 64), (64, 30, 29, 65), (65, 29, 28, 66), (0, 2, 53, 67, 211), (67, 53, 52, 68), (68, 52, 51, 69), (69, 51, 50, 70), (70, 50, 49, 71), (71, 49, 48, 72), (72, 48, 47, 73), (73, 47, 46, 74), (74, 46, 45, 75), (75, 45, 44, 76), (76, 44, 43, 77), (77, 43, 42, 78), (78, 42, 41, 79), (257, 144, 79, 252), (144, 143, 78, 79), (143, 142, 77, 78), (141, 140, 75, 76), (140, 139, 74, 75), (139, 138, 73, 74), (138, 137, 72, 73), (137, 136, 71, 72), (136, 135, 70, 71), (135, 134, 69, 70), (134, 133, 68, 69), (133, 132, 67, 68), (17, 209, 53, 2), (209, 208, 52, 53), (208, 207, 51, 52), (207, 206, 50, 51), (206, 205, 49, 50), (205, 204, 48, 49), (204, 203, 47, 48), (203, 202, 46, 47), (202, 201, 45, 46), (201, 200, 44, 45), (199, 198, 42, 43), (198, 197, 41, 42), (119, 215, 216, 132), (106, 214, 215, 119), (93, 213, 214, 106), (80, 212, 213, 93), (66, 210, 212, 80), (132, 216, 211, 67), (230, 221, 220, 225), (219, 218, 217, 226), (226, 217, 224, 227), (227, 224, 223, 228), (228, 223, 222, 229), (229, 222, 221, 230), (0, 211, 235, 225, 220), (12, 11, 224, 217), (11, 10, 223, 224), (10, 9, 222, 223), (9, 8, 221, 222), (8, 0, 220, 221), (210, 1, 218, 219, 232), (1, 12, 217, 218), (211, 216, 234, 235), (212, 210, 232, 233), (213, 212, 233, 231), (214, 213, 231, 236), (215, 214, 236, 237), (216, 215, 237, 234), (240, 251, 242, 241), (251, 250, 243, 242), (250, 247, 244, 243), (247, 248, 245, 244), (248, 238, 239, 245), (249, 240, 241, 246), (225, 235, 249, 246), (230, 225, 246, 241), (219, 226, 245, 239), (226, 227, 244, 245), (227, 228, 243, 244), (228, 229, 242, 243), (229, 230, 241, 242), (232, 219, 239, 238), (257, 252, 268, 278), (258, 253, 274, 279), (253, 254, 275, 274), (254, 255, 276, 275), (255, 256, 277, 276), (256, 257, 278, 277), (257, 256, 263, 264), (256, 255, 262, 263), (255, 254, 261, 262), (254, 253, 260, 261), (253, 258, 265, 260), (252, 257, 264, 259), (266, 278, 268, 267), (269, 279, 274, 270), (270, 274, 275, 271), (271, 275, 276, 272), (272, 276, 277, 273), (273, 277, 278, 266), (5, 258, 279, 269), (27, 26, 273, 266), (26, 25, 272, 273), (25, 24, 271, 272), (24, 23, 270, 271), (23, 5, 269, 270), (252, 4, 267, 268), (4, 27, 266, 267)])
me_cube_2256.materials.append(mat_brick)
me_cube_2256.use_remesh_preserve_volume = False
me_cube_2256.use_remesh_preserve_attributes = False
me_cube_2256.use_mirror_vertex_groups = False
me_cube_2256.update()
me_cube_2255 = bpy.data.meshes.new('Cube.2255')
me_cube_2255.from_pydata([(-0.8463, 0.07727, -1.0), (-0.8463, 0.07727, 1.0), (-0.8463, 28.99, -1.0), (-0.8463, 28.99, 1.0), (0.8266, 0.07727, -1.0), (0.8266, 0.07727, 1.0), (0.8266, 28.99, -1.0), (0.8266, 28.99, 1.0)], [], [(1, 3, 2, 0), (3, 7, 6, 2), (7, 5, 4, 6), (5, 1, 0, 4), (0, 2, 6, 4), (5, 7, 3, 1)])
me_cube_2255.materials.append(mat_cement)
me_cube_2255.use_remesh_preserve_volume = False
me_cube_2255.use_remesh_preserve_attributes = False
me_cube_2255.use_mirror_vertex_groups = False
me_cube_2255.update()
me_cube_2093 = bpy.data.meshes.new('Cube.2093')
me_cube_2093.from_pydata([(-24.33, -1.0, -1.0), (-24.33, -1.0, 1.0), (-24.33, 27.84, -1.0), (-24.33, 27.84, 1.0), (19.57, -1.0, -1.0), (19.57, -1.0, 1.0), (19.57, 27.84, -1.0), (19.57, 27.84, 1.0)], [], [(1, 3, 2, 0), (3, 7, 6, 2), (7, 5, 4, 6), (5, 1, 0, 4), (0, 2, 6, 4), (5, 7, 3, 1)])
me_cube_2093.materials.append(mat_cement)
me_cube_2093.use_remesh_preserve_volume = False
me_cube_2093.use_remesh_preserve_attributes = False
me_cube_2093.use_mirror_vertex_groups = False
me_cube_2093.update()
me_cube_2086 = bpy.data.meshes.new('Cube.2086')
me_cube_2086.from_pydata([(-1.0, -3.214, -1.0), (-1.0, -0.406, 1.0), (-1.0, -0.1544, -1.0), (-1.0, -0.1544, 1.0), (7.265, -3.214, -1.0), (7.265, -0.406, 1.0), (7.265, -0.1544, -1.0), (7.265, -0.1544, 1.0), (-0.8555, -0.1706, 0.6193), (-0.8555, -0.3192, 0.6193), (7.121, -0.1706, 0.6193), (7.121, -0.3192, 0.6193)], [], [(1, 3, 2, 0), (3, 7, 6, 2), (7, 5, 4, 6), (5, 1, 0, 4), (4, 0, 9, 11), (5, 7, 3, 1), (9, 8, 10, 11), (6, 4, 11, 10), (2, 6, 10, 8), (0, 2, 8, 9)])
me_cube_2086.materials.append(mat_material_001)
me_cube_2086.use_remesh_preserve_volume = False
me_cube_2086.use_remesh_preserve_attributes = False
me_cube_2086.use_mirror_vertex_groups = False
me_cube_2086.update()
me_cube_2053 = bpy.data.meshes.new('Cube.2053')
me_cube_2053.from_pydata([(-1.0, -3.214, -1.0), (-1.0, -0.406, 1.0), (-1.0, -0.1544, -1.0), (-1.0, -0.1544, 1.0), (16.87, -3.214, -1.0), (16.87, -0.406, 1.0), (16.87, -0.1544, -1.0), (16.87, -0.1544, 1.0), (-0.8555, -0.1706, 0.6193), (-0.8555, -0.3192, 0.6193), (16.72, -0.1706, 0.6193), (16.72, -0.3192, 0.6193)], [], [(1, 3, 2, 0), (3, 7, 6, 2), (7, 5, 4, 6), (5, 1, 0, 4), (4, 0, 9, 11), (5, 7, 3, 1), (9, 8, 10, 11), (6, 4, 11, 10), (2, 6, 10, 8), (0, 2, 8, 9)])
me_cube_2053.materials.append(mat_material_001)
me_cube_2053.use_remesh_preserve_volume = False
me_cube_2053.use_remesh_preserve_attributes = False
me_cube_2053.use_mirror_vertex_groups = False
me_cube_2053.update()
me_cube_2052 = bpy.data.meshes.new('Cube.2052')
me_cube_2052.from_pydata([(-0.9676, -0.4423, -9.73), (-0.9676, -0.4423, 1.0), (-0.9676, 1.0, -9.73), (-0.9676, 1.0, 1.0), (-0.1645, -0.4423, -9.73), (-0.1645, -0.4423, 1.0), (-0.1645, 1.0, -9.73), (-0.1645, 1.0, 1.0), (3.943, -0.4423, -9.73), (3.943, -0.4423, 1.0), (3.943, 1.0, -9.73), (3.943, 1.0, 1.0), (4.747, -0.4423, -9.73), (4.747, -0.4423, 1.0), (4.747, 1.0, -9.73), (4.747, 1.0, 1.0), (-0.1645, 1.0, 0.5546), (-0.1645, 1.0, -7.484), (-0.1645, -0.4423, 0.5546), (-0.1645, -0.4423, -7.484), (3.943, -0.4423, -7.484), (3.943, -0.4423, 0.5546), (3.943, 1.0, 0.5546), (3.943, 1.0, -7.484), (3.959, -0.4423, 1.0), (3.959, 1.0, 1.0), (3.959, 1.0, 0.5546), (3.959, -0.4423, 0.5546), (3.961, 1.0, -7.484), (3.961, 1.0, -9.73), (3.961, -0.4423, -7.484), (3.961, -0.4423, -9.73)], [], [(1, 3, 2, 0), (3, 7, 16, 17, 6, 2), (17, 19, 30, 28), (5, 1, 0, 4, 19, 18), (0, 2, 6, 4), (5, 7, 3, 1), (20, 23, 10, 8), (11, 15, 14, 10, 23, 22), (15, 13, 12, 14), (13, 9, 21, 20, 8, 12), (8, 10, 14, 12), (13, 15, 11, 9), (9, 11, 22, 21), (21, 22, 23, 20), (18, 16, 26, 27), (16, 18, 19, 17), (25, 24, 27, 26), (5, 18, 27, 24), (16, 7, 25, 26), (7, 5, 24, 25), (28, 30, 31, 29), (4, 6, 29, 31), (19, 4, 31, 30), (6, 17, 28, 29)])
me_cube_2052.use_remesh_preserve_volume = False
me_cube_2052.use_remesh_preserve_attributes = False
me_cube_2052.use_mirror_vertex_groups = False
me_cube_2052.update()
me_cube_2050 = bpy.data.meshes.new('Cube.2050')
me_cube_2050.from_pydata([(-1.125, -8.268, -0.09825), (-1.03, -6.441, 1.0), (-1.125, 32.22, -0.09825), (-1.03, 30.4, 1.0), (0.9682, -8.268, -0.09825), (0.8738, -6.441, 1.0), (0.9682, 32.22, -0.09825), (0.8738, 30.4, 1.0), (-1.093, -7.659, 0.2678), (-1.062, -7.05, 0.6339), (-1.03, 5.838, 1.0), (-1.03, 18.12, 1.0), (-1.062, 31.01, 0.6339), (-1.093, 31.61, 0.2678), (-1.125, 18.73, -0.09825), (-1.125, 5.23, -0.09825), (-0.3956, 30.4, 1.0), (0.2391, 30.4, 1.0), (0.9053, 31.01, 0.6339), (0.9368, 31.61, 0.2678), (0.2706, 32.22, -0.09825), (-0.4271, 32.22, -0.09825), (0.8738, 18.12, 1.0), (0.8738, 5.838, 1.0), (0.9053, -7.05, 0.6339), (0.9368, -7.659, 0.2678), (0.9682, 5.23, -0.09825), (0.9682, 18.73, -0.09825), (0.2391, -6.441, 1.0), (-0.3956, -6.441, 1.0), (-0.4271, -8.268, -0.09825), (0.2706, -8.268, -0.09825), (0.2391, 5.838, 1.0), (-0.3956, 5.838, 1.0), (0.2391, 18.12, 1.0), (-0.3956, 18.12, 1.0), (-0.4271, 5.23, -0.09825), (0.2706, 5.23, -0.09825), (-0.4271, 18.73, -0.09825), (0.2706, 18.73, -0.09825), (0.2496, -7.05, 0.6339), (0.2601, -7.659, 0.2678), (-0.4061, -7.05, 0.6339), (-0.4166, -7.659, 0.2678), (0.9053, 18.32, 0.6339), (0.9368, 18.52, 0.2678), (0.9053, 5.635, 0.6339), (0.9368, 5.433, 0.2678), (-0.4061, 31.01, 0.6339), (-0.4166, 31.61, 0.2678), (0.2496, 31.01, 0.6339), (0.2601, 31.61, 0.2678), (-1.062, 5.635, 0.6339), (-1.093, 5.433, 0.2678), (-1.062, 18.32, 0.6339), (-1.093, 18.52, 0.2678)], [], [(55, 13, 2, 14), (51, 19, 6, 20), (47, 25, 4, 26), (43, 8, 0, 30), (39, 20, 6, 27), (35, 16, 3, 11), (29, 33, 10, 1), (33, 35, 11, 10), (5, 23, 32, 28), (28, 32, 33, 29), (23, 22, 34, 32), (32, 34, 35, 33), (22, 7, 17, 34), (34, 17, 16, 35), (31, 37, 26, 4), (37, 39, 27, 26), (0, 15, 36, 30), (30, 36, 37, 31), (15, 14, 38, 36), (36, 38, 39, 37), (14, 2, 21, 38), (38, 21, 20, 39), (25, 41, 31, 4), (41, 43, 30, 31), (5, 28, 40, 24), (24, 40, 41, 25), (28, 29, 42, 40), (40, 42, 43, 41), (29, 1, 9, 42), (42, 9, 8, 43), (19, 45, 27, 6), (45, 47, 26, 27), (7, 22, 44, 18), (18, 44, 45, 19), (22, 23, 46, 44), (44, 46, 47, 45), (23, 5, 24, 46), (46, 24, 25, 47), (13, 49, 21, 2), (49, 51, 20, 21), (3, 16, 48, 12), (12, 48, 49, 13), (16, 17, 50, 48), (48, 50, 51, 49), (17, 7, 18, 50), (50, 18, 19, 51), (8, 53, 15, 0), (53, 55, 14, 15), (1, 10, 52, 9), (9, 52, 53, 8), (10, 11, 54, 52), (52, 54, 55, 53), (11, 3, 12, 54), (54, 12, 13, 55)])
me_cube_2050.polygons.foreach_set('use_smooth', [True] * 54)
me_cube_2050.materials.append(mat_grass)
me_cube_2050.use_remesh_preserve_volume = False
me_cube_2050.use_remesh_preserve_attributes = False
me_cube_2050.use_mirror_vertex_groups = False
me_cube_2050.update()

# ---- curves / text
txt_text = bpy.data.curves.new('Text', 'FONT')
txt_text.dimensions = '2D'
txt_text.body = 'CAFE'
txt_text.materials.append(mat_material_002)
txt_text.use_path_clamp = True
txt_text.bevel_resolution = 0
txt_text.extrude = 0.077
txt_text.bevel_depth = 0.03
txt_text.align_x = 'CENTER'
txt_text.size = 2.97

# ---- objects
ob_chair_001 = bpy.data.objects.new('chair.001', me_cube_033)
ob_chair = bpy.data.objects.new('chair', me_cube)
ob_lamp = bpy.data.objects.new('Lamp', light_lamp)
ob_camera = bpy.data.objects.new('Camera', cam_camera)
ob_floor2_001 = bpy.data.objects.new('floor2.001', me_cube_2257)
ob_outer_walls = bpy.data.objects.new('Outer walls', me_cube_2256)
ob_base = bpy.data.objects.new('Base', me_cube_2255)
ob_area_006 = bpy.data.objects.new('Area.006', light_area_006)
ob_area_005 = bpy.data.objects.new('Area.005', light_area_005)
ob_area_004 = bpy.data.objects.new('Area.004', light_area_004)
ob_area_003 = bpy.data.objects.new('Area.003', light_area_003)
ob_area_002 = bpy.data.objects.new('Area.002', light_area_002)
ob_area_001 = bpy.data.objects.new('Area.001', light_area_001)
ob_area = bpy.data.objects.new('Area', light_area)
ob_floor2 = bpy.data.objects.new('floor2', me_cube_2093)
ob_cafe = bpy.data.objects.new('cafe', txt_text)
ob_marqueese_001 = bpy.data.objects.new('marqueese.001', me_cube_2086)
ob_marqueese = bpy.data.objects.new('marqueese', me_cube_2053)
ob_doorway = bpy.data.objects.new('doorway', me_cube_2052)
ob_grass = bpy.data.objects.new('Grass', me_cube_2050)

# ---- transforms, parenting, visibility, modifiers, constraints
ob_chair_001.location = (-2.3, -2.111, 2.041)
ob_chair_001.rotation_euler = (0.0, -0.0, 0.169)
ob_chair_001.lock_rotations_4d = False
ob_chair_001.empty_display_type = 'ARROWS'
ob_chair_001.lineart.crease_threshold = 0.0
ob_chair.location = (0.0, -1.908, 2.041)
ob_chair.lock_rotations_4d = False
ob_chair.empty_display_type = 'ARROWS'
ob_chair.lineart.crease_threshold = 0.0
ob_lamp.location = (18.95, -35.19, 49.77)
ob_lamp.rotation_euler = (0.5807, 0.3391, -0.1299)
ob_lamp.lock_rotations_4d = False
ob_lamp.empty_display_type = 'ARROWS'
ob_lamp.color = (0.0, 0.0, 0.0, 0.0)
ob_lamp.lineart.crease_threshold = 0.0
ob_camera.location = (16.76, -87.04, 32.88)
ob_camera.rotation_euler = (1.328, 0.02297, 0.191)
ob_camera.lock_rotations_4d = False
ob_camera.empty_display_type = 'ARROWS'
ob_camera.color = (0.0, 0.0, 0.0, 0.0)
ob_camera.display_type = 'WIRE'
ob_camera.lineart.crease_threshold = 0.0
ob_floor2_001.location = (1.89, 1.112, 23.18)
ob_floor2_001.lineart.crease_threshold = 0.0
ob_outer_walls.location = (-0.2152, 0.002563, 10.42)
ob_outer_walls.scale = (22.64, -0.2209, 1.0)
ob_outer_walls.lineart.crease_threshold = 0.0
ob_base.location = (0.0, 0.0, -0.4158)
ob_base.scale = (26.42, 1.0, 1.0)
ob_base.lineart.crease_threshold = 0.0
ob_area_006.location = (-3.639, 18.4, 21.36)
ob_area_006.lineart.crease_threshold = 0.0
ob_area_005.location = (17.77, 5.381, 9.107)
ob_area_005.lineart.crease_threshold = 0.0
ob_area_004.location = (4.375, 7.77, 9.107)
ob_area_004.lineart.crease_threshold = 0.0
ob_area_003.location = (-13.92, 7.414, 9.107)
ob_area_003.lineart.crease_threshold = 0.0
ob_area_002.location = (17.77, 22.41, 9.107)
ob_area_002.lineart.crease_threshold = 0.0
ob_area_001.location = (-13.92, 22.41, 9.107)
ob_area_001.lineart.crease_threshold = 0.0
ob_area.location = (4.375, 22.41, 9.107)
ob_area.lineart.crease_threshold = 0.0
ob_floor2.location = (1.89, 1.112, 11.27)
ob_floor2.lineart.crease_threshold = 0.0
ob_cafe.location = (6.231, -0.9727, 10.5)
ob_cafe.rotation_euler = (1.571, -0.0, 0.0)
ob_cafe.lineart.crease_threshold = 0.0
ob_marqueese_001.location = (11.07, 0.0, 8.711)
ob_marqueese_001.lineart.crease_threshold = 0.0
ob_marqueese.location = (-18.63, 0.0, 8.711)
ob_marqueese.lineart.crease_threshold = 0.0
ob_doorway.location = (4.432, 0.0, 8.171)
ob_doorway.lineart.crease_threshold = 0.0
ob_grass.location = (0.0, 0.0, -0.9037)
ob_grass.scale = (26.42, 1.0, 1.0)
ob_grass.lineart.crease_threshold = 0.0

# ---- collection membership
col_collection_1.objects.link(ob_chair_001)
col_collection_1.objects.link(ob_chair)
col_collection_1.objects.link(ob_lamp)
col_collection_1.objects.link(ob_camera)
col_collection_10.objects.link(ob_floor2_001)
col_collection_10.objects.link(ob_outer_walls)
col_collection_10.objects.link(ob_base)
col_collection_10.objects.link(ob_area_006)
col_collection_10.objects.link(ob_area_005)
col_collection_10.objects.link(ob_area_004)
col_collection_10.objects.link(ob_area_003)
col_collection_10.objects.link(ob_area_002)
col_collection_10.objects.link(ob_area_001)
col_collection_10.objects.link(ob_area)
col_collection_10.objects.link(ob_floor2)
col_collection_10.objects.link(ob_cafe)
col_collection_10.objects.link(ob_marqueese_001)
col_collection_10.objects.link(ob_marqueese)
col_collection_10.objects.link(ob_doorway)
col_collection_10.objects.link(ob_grass)

# ---- scene / render settings (as saved in the file)
scene.camera = ob_camera
scene.frame_start = 1; scene.frame_end = 250; scene.frame_set(1)
scene.render.engine = 'BLENDER_EEVEE_NEXT'
scene.render.resolution_x = 100
scene.render.resolution_y = 55
scene.render.dither_intensity = 0.0
scene.render.film_transparent = True
scene.cycles.use_denoising = False
scene.cycles.samples = 10
scene.cycles.sampling_pattern = 'TABULATED_SOBOL'
scene.cycles.light_sampling_threshold = 0.0
scene.cycles.use_adaptive_sampling = False
scene.cycles.use_light_tree = False
scene.cycles.blur_glossy = 0.0
scene.cycles.pixel_filter_type = 'GAUSSIAN'
scene.cycles.sample_clamp_indirect = 0.0
scene.view_settings.view_transform = 'Standard'
bpy.context.view_layer.update()
